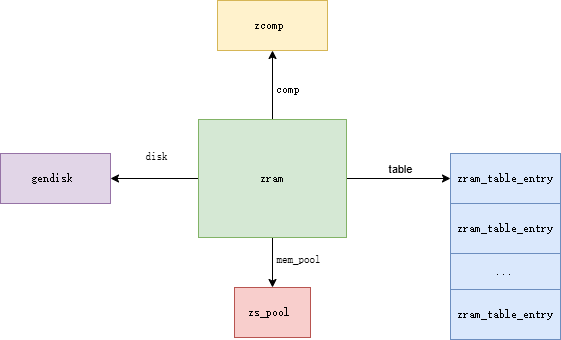

The diagram above was exported from draw.io. Its source (the exported page's mxGraphModel, read from the mxfile embedded in the PNG):
<mxGraphModel dx="1818" dy="794" grid="0" gridSize="10" guides="1" tooltips="1" connect="1" arrows="1" fold="1" page="0" pageScale="1" pageWidth="827" pageHeight="1169" math="0" shadow="0">
  <root>
    <mxCell id="0" />
    <mxCell id="1" parent="0" />
    <mxCell id="c6mgSlwOFQMzOHvT3gzD-4" style="edgeStyle=orthogonalEdgeStyle;rounded=1;orthogonalLoop=1;jettySize=auto;html=1;entryX=0;entryY=0.5;entryDx=0;entryDy=0;curved=0;" parent="1" source="c6mgSlwOFQMzOHvT3gzD-2" target="c6mgSlwOFQMzOHvT3gzD-3" edge="1">
      <mxGeometry relative="1" as="geometry" />
    </mxCell>
    <mxCell id="c6mgSlwOFQMzOHvT3gzD-5" value="table" style="edgeLabel;html=1;align=center;verticalAlign=middle;resizable=0;points=[];" parent="c6mgSlwOFQMzOHvT3gzD-4" vertex="1" connectable="0">
      <mxGeometry x="-0.0645" y="-2" relative="1" as="geometry">
        <mxPoint x="4" y="-12" as="offset" />
      </mxGeometry>
    </mxCell>
    <mxCell id="c6mgSlwOFQMzOHvT3gzD-13" style="edgeStyle=orthogonalEdgeStyle;rounded=0;orthogonalLoop=1;jettySize=auto;html=1;entryX=1;entryY=0.5;entryDx=0;entryDy=0;" parent="1" source="c6mgSlwOFQMzOHvT3gzD-2" target="c6mgSlwOFQMzOHvT3gzD-12" edge="1">
      <mxGeometry relative="1" as="geometry" />
    </mxCell>
    <mxCell id="c6mgSlwOFQMzOHvT3gzD-14" value="&lt;pre class=&quot;Question_question_content_pre__Q3Q4I&quot;&gt;disk&lt;/pre&gt;" style="edgeLabel;html=1;align=center;verticalAlign=middle;resizable=0;points=[];" parent="c6mgSlwOFQMzOHvT3gzD-13" vertex="1" connectable="0">
      <mxGeometry x="0.1509" y="2" relative="1" as="geometry">
        <mxPoint x="8" y="-25" as="offset" />
      </mxGeometry>
    </mxCell>
    <mxCell id="c6mgSlwOFQMzOHvT3gzD-15" style="edgeStyle=orthogonalEdgeStyle;rounded=0;orthogonalLoop=1;jettySize=auto;html=1;" parent="1" source="c6mgSlwOFQMzOHvT3gzD-2" target="c6mgSlwOFQMzOHvT3gzD-6" edge="1">
      <mxGeometry relative="1" as="geometry" />
    </mxCell>
    <mxCell id="c6mgSlwOFQMzOHvT3gzD-20" value="&lt;pre class=&quot;Question_question_content_pre__Q3Q4I&quot;&gt;mem_pool&lt;/pre&gt;" style="edgeLabel;html=1;align=center;verticalAlign=middle;resizable=0;points=[];" parent="c6mgSlwOFQMzOHvT3gzD-15" vertex="1" connectable="0">
      <mxGeometry x="-0.32" y="3" relative="1" as="geometry">
        <mxPoint x="22" y="4" as="offset" />
      </mxGeometry>
    </mxCell>
    <mxCell id="c6mgSlwOFQMzOHvT3gzD-19" style="edgeStyle=orthogonalEdgeStyle;rounded=0;orthogonalLoop=1;jettySize=auto;html=1;entryX=0.5;entryY=1;entryDx=0;entryDy=0;" parent="1" source="c6mgSlwOFQMzOHvT3gzD-2" target="c6mgSlwOFQMzOHvT3gzD-9" edge="1">
      <mxGeometry relative="1" as="geometry" />
    </mxCell>
    <mxCell id="c6mgSlwOFQMzOHvT3gzD-2" value="&lt;pre class=&quot;Question_question_content_pre__Q3Q4I&quot;&gt;&lt;font&gt;zram&lt;/font&gt;&lt;/pre&gt;" style="html=1;whiteSpace=wrap;fillColor=#d5e8d4;strokeColor=#82b366;" parent="1" vertex="1">
      <mxGeometry x="112" y="199" width="148" height="118" as="geometry" />
    </mxCell>
    <mxCell id="c6mgSlwOFQMzOHvT3gzD-3" value="&lt;pre class=&quot;Question_question_content_pre__Q3Q4I&quot;&gt;zram_table_entry&lt;/pre&gt;" style="html=1;whiteSpace=wrap;fillColor=#dae8fc;strokeColor=#6c8ebf;" parent="1" vertex="1">
      <mxGeometry x="364" y="233" width="110" height="50" as="geometry" />
    </mxCell>
    <mxCell id="c6mgSlwOFQMzOHvT3gzD-6" value="&lt;pre class=&quot;Question_question_content_pre__Q3Q4I&quot;&gt;zs_pool &lt;/pre&gt;" style="html=1;whiteSpace=wrap;fillColor=#f8cecc;strokeColor=#b85450;" parent="1" vertex="1">
      <mxGeometry x="148" y="367" width="76" height="50" as="geometry" />
    </mxCell>
    <mxCell id="c6mgSlwOFQMzOHvT3gzD-9" value="&lt;pre class=&quot;Question_question_content_pre__Q3Q4I&quot;&gt;zcomp &lt;/pre&gt;" style="html=1;whiteSpace=wrap;fillColor=#fff2cc;strokeColor=#d6b656;" parent="1" vertex="1">
      <mxGeometry x="131" y="80" width="110" height="50" as="geometry" />
    </mxCell>
    <mxCell id="c6mgSlwOFQMzOHvT3gzD-12" value="&lt;pre class=&quot;Question_question_content_pre__Q3Q4I&quot;&gt;gendisk &lt;/pre&gt;" style="html=1;whiteSpace=wrap;fillColor=#e1d5e7;strokeColor=#9673a6;" parent="1" vertex="1">
      <mxGeometry x="-86" y="233" width="110" height="50" as="geometry" />
    </mxCell>
    <mxCell id="c6mgSlwOFQMzOHvT3gzD-16" value="&lt;pre class=&quot;Question_question_content_pre__Q3Q4I&quot;&gt;zram_table_entry&lt;/pre&gt;" style="html=1;whiteSpace=wrap;fillColor=#dae8fc;strokeColor=#6c8ebf;" parent="1" vertex="1">
      <mxGeometry x="364" y="283" width="110" height="50" as="geometry" />
    </mxCell>
    <mxCell id="c6mgSlwOFQMzOHvT3gzD-17" value="&lt;pre class=&quot;Question_question_content_pre__Q3Q4I&quot;&gt;...&lt;/pre&gt;" style="html=1;whiteSpace=wrap;fillColor=#dae8fc;strokeColor=#6c8ebf;" parent="1" vertex="1">
      <mxGeometry x="364" y="333" width="110" height="36" as="geometry" />
    </mxCell>
    <mxCell id="c6mgSlwOFQMzOHvT3gzD-18" value="&lt;pre class=&quot;Question_question_content_pre__Q3Q4I&quot;&gt;zram_table_entry&lt;/pre&gt;" style="html=1;whiteSpace=wrap;fillColor=#dae8fc;strokeColor=#6c8ebf;" parent="1" vertex="1">
      <mxGeometry x="364" y="369" width="110" height="50" as="geometry" />
    </mxCell>
    <mxCell id="c6mgSlwOFQMzOHvT3gzD-21" value="&lt;pre class=&quot;Question_question_content_pre__Q3Q4I&quot;&gt;comp&lt;/pre&gt;" style="text;html=1;align=center;verticalAlign=middle;resizable=0;points=[];autosize=1;strokeColor=none;fillColor=none;" parent="1" vertex="1">
      <mxGeometry x="180" y="144" width="42" height="50" as="geometry" />
    </mxCell>
  </root>
</mxGraphModel>